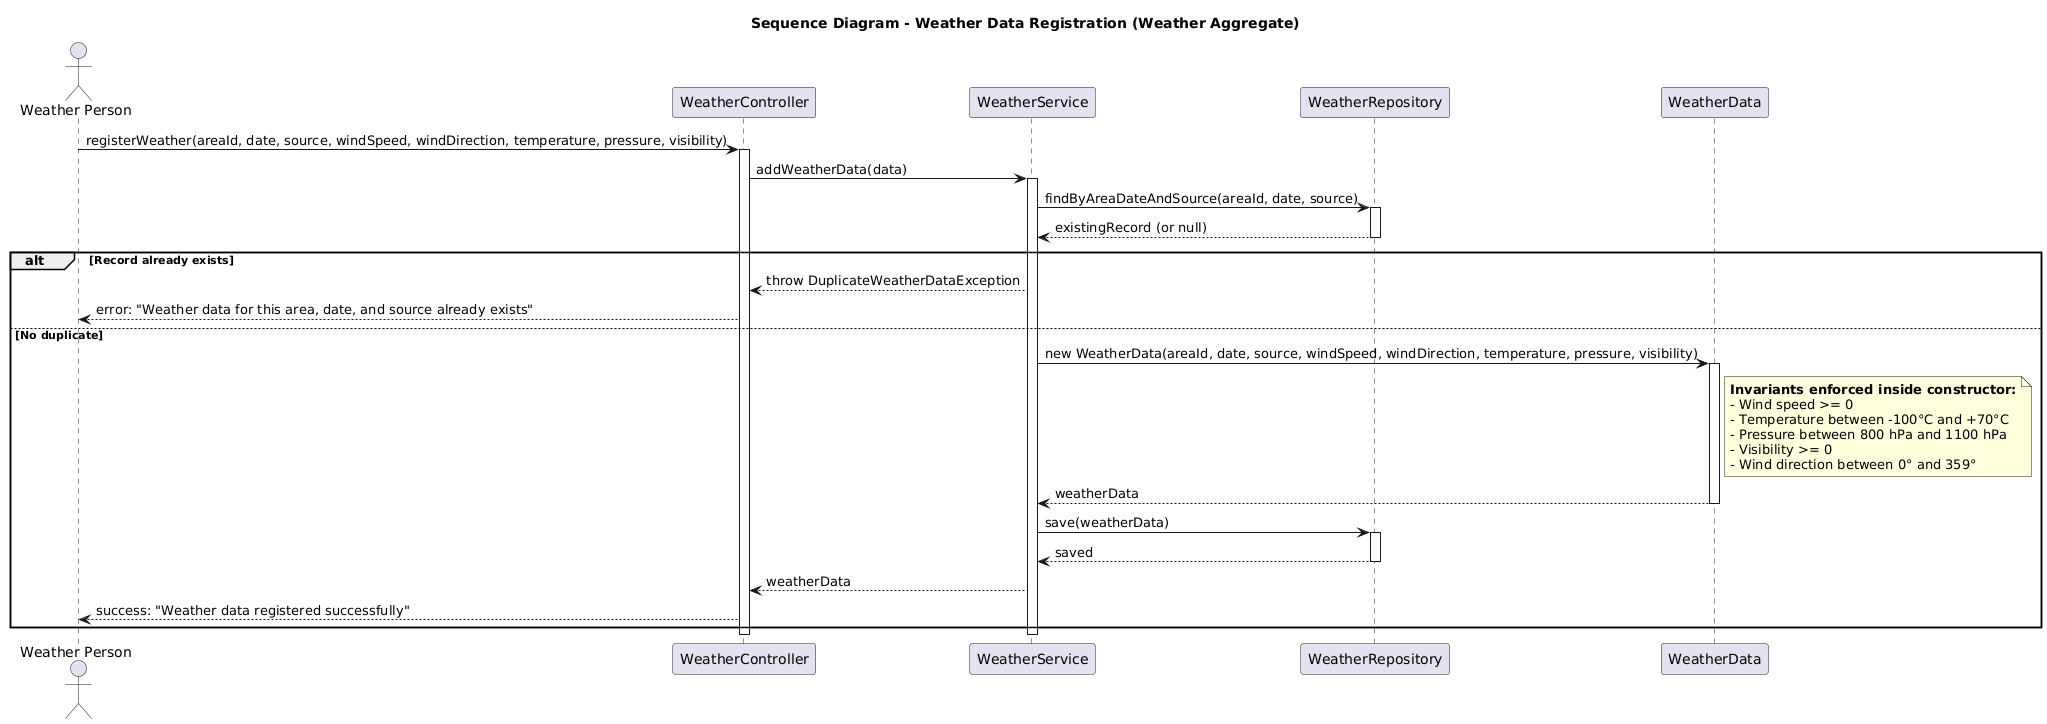

The diagram above was rendered by PlantUML. Its source (embedded in the PNG):
@startuml
title Sequence Diagram - Weather Data Registration (Weather Aggregate)

actor "Weather Person" as WP
participant "WeatherController" as Controller
participant "WeatherService" as Service
participant "WeatherRepository" as Repo
participant "WeatherData" as Aggregate

WP -> Controller: registerWeather(areaId, date, source, windSpeed, windDirection, temperature, pressure, visibility)
activate Controller

Controller -> Service: addWeatherData(data)
activate Service

Service -> Repo: findByAreaDateAndSource(areaId, date, source)
activate Repo
Repo --> Service: existingRecord (or null)
deactivate Repo

alt Record already exists
    Service --> Controller: throw DuplicateWeatherDataException
    Controller --> WP: error: "Weather data for this area, date, and source already exists"
else No duplicate
    Service -> Aggregate: new WeatherData(areaId, date, source, windSpeed, windDirection, temperature, pressure, visibility)
    activate Aggregate
    note right of Aggregate
        **Invariants enforced inside constructor:**
        - Wind speed >= 0
        - Temperature between -100°C and +70°C
        - Pressure between 800 hPa and 1100 hPa
        - Visibility >= 0
        - Wind direction between 0° and 359°
    end note
    Aggregate --> Service: weatherData
    deactivate Aggregate
    
    Service -> Repo: save(weatherData)
    activate Repo
    Repo --> Service: saved
    deactivate Repo
    
    Service --> Controller: weatherData
    Controller --> WP: success: "Weather data registered successfully"
end

deactivate Service
deactivate Controller
@enduml